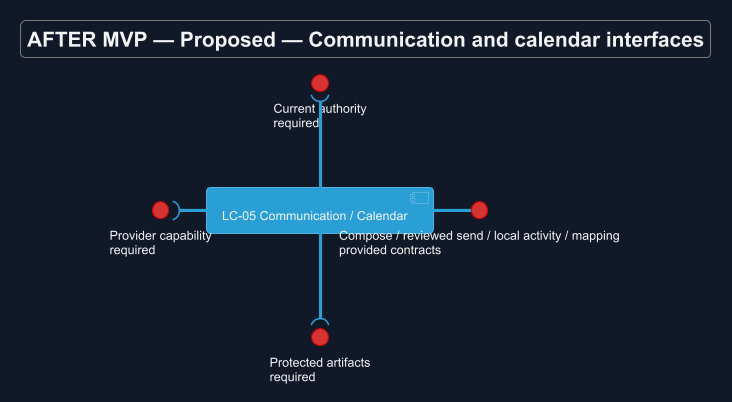

The diagram above was rendered by PlantUML. Its source (embedded in the PNG):
@startuml
!theme cyborg
skinparam backgroundColor #111827
skinparam defaultFontColor #F3F4F6
title AFTER MVP — Proposed — Communication and calendar interfaces
skinparam backgroundColor #111827
skinparam shadowing false
skinparam defaultFontName Arial

component "LC-05 Communication / Calendar" as C
interface "Compose / reviewed send / local activity / mapping\nprovided contracts" as P
interface "Current authority\nrequired" as A
interface "Provider capability\nrequired" as E
interface "Protected artifacts\nrequired" as F
C -right- P
C -up-( A
C -left-( E
C -down-( F

@enduml